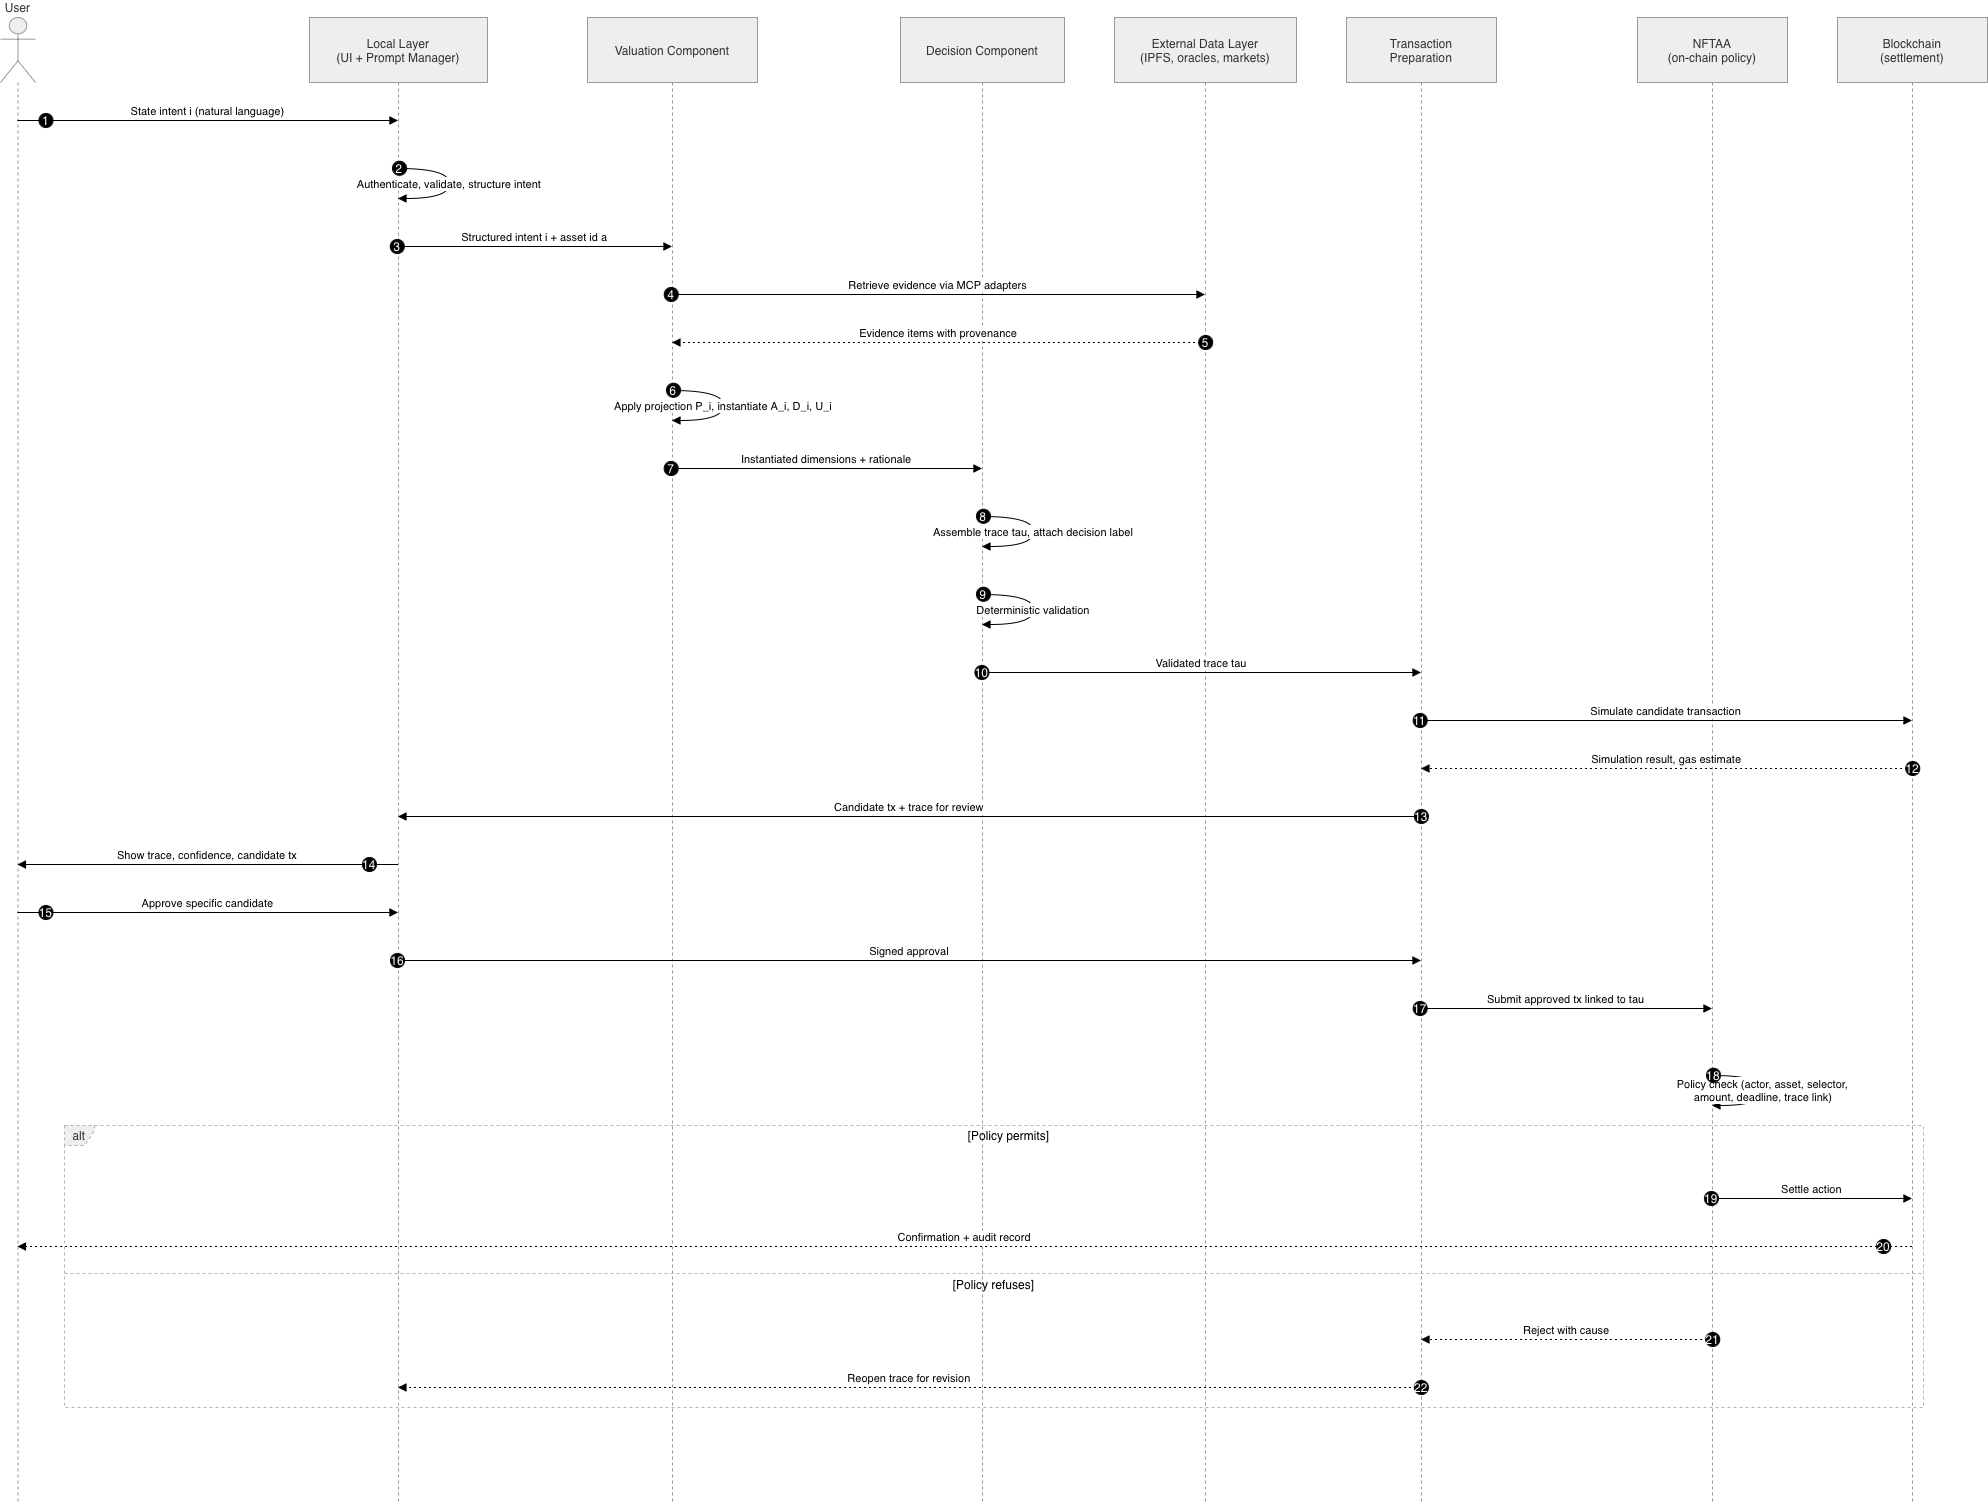

The diagram above was exported from draw.io. Its source (the exported page's mxGraphModel, read from the mxfile embedded in the PNG):
<mxGraphModel dx="1236" dy="2086" grid="0" gridSize="10" guides="1" tooltips="1" connect="1" arrows="1" fold="1" page="0" pageScale="1" pageWidth="850" pageHeight="1100" math="0" shadow="0">
  <root>
    <mxCell id="0" />
    <mxCell id="1" parent="0" />
    <mxCell id="2" parent="1" style="shape=umlLifeline;perimeter=lifelinePerimeter;whiteSpace=wrap;container=1;dropTarget=0;collapsible=0;recursiveResize=0;outlineConnect=0;portConstraint=eastwest;newEdgeStyle={&quot;edgeStyle&quot;:&quot;elbowEdgeStyle&quot;,&quot;elbow&quot;:&quot;vertical&quot;,&quot;curved&quot;:0,&quot;rounded&quot;:0};participant=umlActor;verticalAlign=bottom;labelPosition=center;verticalLabelPosition=top;align=center;size=65;fillColor=light-dark(#eeeeee,#1f2020);strokeColor=light-dark(#999999,#cccccc);fontColor=light-dark(#333333,#cccccc);" value="User" vertex="1">
      <mxGeometry height="1485" width="35" as="geometry" />
    </mxCell>
    <mxCell id="3" parent="1" style="shape=umlLifeline;perimeter=lifelinePerimeter;whiteSpace=wrap;container=1;dropTarget=0;collapsible=0;recursiveResize=0;outlineConnect=0;portConstraint=eastwest;newEdgeStyle={&quot;edgeStyle&quot;:&quot;elbowEdgeStyle&quot;,&quot;elbow&quot;:&quot;vertical&quot;,&quot;curved&quot;:0,&quot;rounded&quot;:0};size=65;fillColor=light-dark(#eeeeee,#1f2020);strokeColor=light-dark(#999999,#cccccc);fontColor=light-dark(#333333,#cccccc);" value="Local Layer&#10;(UI + Prompt Manager)" vertex="1">
      <mxGeometry height="1485" width="178" x="309" as="geometry" />
    </mxCell>
    <mxCell id="4" parent="1" style="shape=umlLifeline;perimeter=lifelinePerimeter;whiteSpace=wrap;container=1;dropTarget=0;collapsible=0;recursiveResize=0;outlineConnect=0;portConstraint=eastwest;newEdgeStyle={&quot;edgeStyle&quot;:&quot;elbowEdgeStyle&quot;,&quot;elbow&quot;:&quot;vertical&quot;,&quot;curved&quot;:0,&quot;rounded&quot;:0};size=65;fillColor=light-dark(#eeeeee,#1f2020);strokeColor=light-dark(#999999,#cccccc);fontColor=light-dark(#333333,#cccccc);" value="Valuation Component" vertex="1">
      <mxGeometry height="1485" width="170" x="587" as="geometry" />
    </mxCell>
    <mxCell id="5" parent="1" style="shape=umlLifeline;perimeter=lifelinePerimeter;whiteSpace=wrap;container=1;dropTarget=0;collapsible=0;recursiveResize=0;outlineConnect=0;portConstraint=eastwest;newEdgeStyle={&quot;edgeStyle&quot;:&quot;elbowEdgeStyle&quot;,&quot;elbow&quot;:&quot;vertical&quot;,&quot;curved&quot;:0,&quot;rounded&quot;:0};size=65;fillColor=light-dark(#eeeeee,#1f2020);strokeColor=light-dark(#999999,#cccccc);fontColor=light-dark(#333333,#cccccc);" value="Decision Component" vertex="1">
      <mxGeometry height="1485" width="164" x="900" as="geometry" />
    </mxCell>
    <mxCell id="6" parent="1" style="shape=umlLifeline;perimeter=lifelinePerimeter;whiteSpace=wrap;container=1;dropTarget=0;collapsible=0;recursiveResize=0;outlineConnect=0;portConstraint=eastwest;newEdgeStyle={&quot;edgeStyle&quot;:&quot;elbowEdgeStyle&quot;,&quot;elbow&quot;:&quot;vertical&quot;,&quot;curved&quot;:0,&quot;rounded&quot;:0};size=65;fillColor=light-dark(#eeeeee,#1f2020);strokeColor=light-dark(#999999,#cccccc);fontColor=light-dark(#333333,#cccccc);" value="External Data Layer&#10;(IPFS, oracles, markets)" vertex="1">
      <mxGeometry height="1485" width="182" x="1114" as="geometry" />
    </mxCell>
    <mxCell id="7" parent="1" style="shape=umlLifeline;perimeter=lifelinePerimeter;whiteSpace=wrap;container=1;dropTarget=0;collapsible=0;recursiveResize=0;outlineConnect=0;portConstraint=eastwest;newEdgeStyle={&quot;edgeStyle&quot;:&quot;elbowEdgeStyle&quot;,&quot;elbow&quot;:&quot;vertical&quot;,&quot;curved&quot;:0,&quot;rounded&quot;:0};size=65;fillColor=light-dark(#eeeeee,#1f2020);strokeColor=light-dark(#999999,#cccccc);fontColor=light-dark(#333333,#cccccc);" value="Transaction&#10;Preparation" vertex="1">
      <mxGeometry height="1485" width="150" x="1346" as="geometry" />
    </mxCell>
    <mxCell id="8" parent="1" style="shape=umlLifeline;perimeter=lifelinePerimeter;whiteSpace=wrap;container=1;dropTarget=0;collapsible=0;recursiveResize=0;outlineConnect=0;portConstraint=eastwest;newEdgeStyle={&quot;edgeStyle&quot;:&quot;elbowEdgeStyle&quot;,&quot;elbow&quot;:&quot;vertical&quot;,&quot;curved&quot;:0,&quot;rounded&quot;:0};size=65;fillColor=light-dark(#eeeeee,#1f2020);strokeColor=light-dark(#999999,#cccccc);fontColor=light-dark(#333333,#cccccc);" value="NFTAA&#10;(on-chain policy)" vertex="1">
      <mxGeometry height="1485" width="150" x="1637" as="geometry" />
    </mxCell>
    <mxCell id="9" parent="1" style="shape=umlLifeline;perimeter=lifelinePerimeter;whiteSpace=wrap;container=1;dropTarget=0;collapsible=0;recursiveResize=0;outlineConnect=0;portConstraint=eastwest;newEdgeStyle={&quot;edgeStyle&quot;:&quot;elbowEdgeStyle&quot;,&quot;elbow&quot;:&quot;vertical&quot;,&quot;curved&quot;:0,&quot;rounded&quot;:0};size=65;fillColor=light-dark(#eeeeee,#1f2020);strokeColor=light-dark(#999999,#cccccc);fontColor=light-dark(#333333,#cccccc);" value="Blockchain&#10;(settlement)" vertex="1">
      <mxGeometry height="1485" width="150" x="1837" as="geometry" />
    </mxCell>
    <mxCell id="10" parent="1" style="shape=umlFrame;dashed=1;pointerEvents=0;dropTarget=0;strokeColor=#B3B3B3;height=20;width=30;fillColor=light-dark(#eeeeee,#1f2020);fontColor=light-dark(#333333,#cccccc);" value="alt" vertex="1">
      <mxGeometry height="282" width="1859" x="64" y="1108" as="geometry" />
    </mxCell>
    <mxCell id="11" parent="10" style="text;strokeColor=none;fillColor=none;align=center;verticalAlign=middle;whiteSpace=wrap;" value="[Policy permits]" vertex="1">
      <mxGeometry height="20" width="1829" x="30" as="geometry" />
    </mxCell>
    <mxCell id="12" parent="10" style="shape=line;dashed=1;whiteSpace=wrap;verticalAlign=top;labelPosition=center;verticalLabelPosition=middle;align=center;strokeColor=#B3B3B3;" value="[Policy refuses]" vertex="1">
      <mxGeometry height="4" width="1859" y="146" as="geometry" />
    </mxCell>
    <mxCell id="13" edge="1" parent="1" source="2" style="verticalAlign=bottom;edgeStyle=elbowEdgeStyle;elbow=vertical;curved=0;rounded=0;endArrow=block;" target="3" value="State intent i (natural language)">
      <mxGeometry relative="1" as="geometry">
        <Array as="points">
          <mxPoint x="245" y="103" />
        </Array>
      </mxGeometry>
    </mxCell>
    <mxCell id="13seq" parent="13" style="ellipse;aspect=fixed;fillColor=#000000;align=center;fontColor=#FFFFFF;" value="1" vertex="1">
      <mxGeometry height="14" relative="1" width="14" as="geometry">
        <mxPoint x="-169" y="-7" as="offset" />
      </mxGeometry>
    </mxCell>
    <mxCell id="14" edge="1" parent="1" source="3" style="curved=1;endArrow=block;" target="3" value="Authenticate, validate, structure intent">
      <mxGeometry relative="1" as="geometry">
        <Array as="points">
          <mxPoint x="449" y="151" />
          <mxPoint x="449" y="181" />
        </Array>
      </mxGeometry>
    </mxCell>
    <mxCell id="14seq" parent="14" style="ellipse;aspect=fixed;fillColor=#000000;align=center;fontColor=#FFFFFF;" value="2" vertex="1">
      <mxGeometry height="14" relative="1" width="14" as="geometry">
        <mxPoint x="-57" y="-22" as="offset" />
      </mxGeometry>
    </mxCell>
    <mxCell id="15" edge="1" parent="1" source="3" style="verticalAlign=bottom;edgeStyle=elbowEdgeStyle;elbow=vertical;curved=0;rounded=0;endArrow=block;" target="4" value="Structured intent i + asset id a">
      <mxGeometry relative="1" as="geometry">
        <Array as="points">
          <mxPoint x="544" y="229" />
        </Array>
      </mxGeometry>
    </mxCell>
    <mxCell id="15seq" parent="15" style="ellipse;aspect=fixed;fillColor=#000000;align=center;fontColor=#FFFFFF;" value="3" vertex="1">
      <mxGeometry height="14" relative="1" width="14" as="geometry">
        <mxPoint x="-144.5" y="-7" as="offset" />
      </mxGeometry>
    </mxCell>
    <mxCell id="16" edge="1" parent="1" source="4" style="verticalAlign=bottom;edgeStyle=elbowEdgeStyle;elbow=vertical;curved=0;rounded=0;endArrow=block;" target="6" value="Retrieve evidence via MCP adapters">
      <mxGeometry relative="1" as="geometry">
        <Array as="points">
          <mxPoint x="947" y="277" />
        </Array>
      </mxGeometry>
    </mxCell>
    <mxCell id="16seq" parent="16" style="ellipse;aspect=fixed;fillColor=#000000;align=center;fontColor=#FFFFFF;" value="4" vertex="1">
      <mxGeometry height="14" relative="1" width="14" as="geometry">
        <mxPoint x="-274" y="-7" as="offset" />
      </mxGeometry>
    </mxCell>
    <mxCell id="17" edge="1" parent="1" source="6" style="verticalAlign=bottom;edgeStyle=elbowEdgeStyle;elbow=vertical;curved=0;rounded=0;dashed=1;dashPattern=2 3;endArrow=block;" target="4" value="Evidence items with provenance">
      <mxGeometry relative="1" as="geometry">
        <Array as="points">
          <mxPoint x="950" y="325" />
        </Array>
      </mxGeometry>
    </mxCell>
    <mxCell id="17seq" parent="17" style="ellipse;aspect=fixed;fillColor=#000000;align=center;fontColor=#FFFFFF;" value="5" vertex="1">
      <mxGeometry height="14" relative="1" width="14" as="geometry">
        <mxPoint x="260" y="-7" as="offset" />
      </mxGeometry>
    </mxCell>
    <mxCell id="18" edge="1" parent="1" source="4" style="curved=1;endArrow=block;" target="4" value="Apply projection P_i, instantiate A_i, D_i, U_i">
      <mxGeometry relative="1" as="geometry">
        <Array as="points">
          <mxPoint x="723" y="373" />
          <mxPoint x="723" y="403" />
        </Array>
      </mxGeometry>
    </mxCell>
    <mxCell id="18seq" parent="18" style="ellipse;aspect=fixed;fillColor=#000000;align=center;fontColor=#FFFFFF;" value="6" vertex="1">
      <mxGeometry height="14" relative="1" width="14" as="geometry">
        <mxPoint x="-57" y="-22" as="offset" />
      </mxGeometry>
    </mxCell>
    <mxCell id="19" edge="1" parent="1" source="4" style="verticalAlign=bottom;edgeStyle=elbowEdgeStyle;elbow=vertical;curved=0;rounded=0;endArrow=block;" target="5" value="Instantiated dimensions + rationale">
      <mxGeometry relative="1" as="geometry">
        <Array as="points">
          <mxPoint x="836" y="451" />
        </Array>
      </mxGeometry>
    </mxCell>
    <mxCell id="19seq" parent="19" style="ellipse;aspect=fixed;fillColor=#000000;align=center;fontColor=#FFFFFF;" value="7" vertex="1">
      <mxGeometry height="14" relative="1" width="14" as="geometry">
        <mxPoint x="-162.5" y="-7" as="offset" />
      </mxGeometry>
    </mxCell>
    <mxCell id="20" edge="1" parent="1" source="5" style="curved=1;endArrow=block;" target="5" value="Assemble trace tau, attach decision label">
      <mxGeometry relative="1" as="geometry">
        <Array as="points">
          <mxPoint x="1033" y="499" />
          <mxPoint x="1033" y="529" />
        </Array>
      </mxGeometry>
    </mxCell>
    <mxCell id="20seq" parent="20" style="ellipse;aspect=fixed;fillColor=#000000;align=center;fontColor=#FFFFFF;" value="8" vertex="1">
      <mxGeometry height="14" relative="1" width="14" as="geometry">
        <mxPoint x="-57" y="-22" as="offset" />
      </mxGeometry>
    </mxCell>
    <mxCell id="21" edge="1" parent="1" source="5" style="curved=1;endArrow=block;" target="5" value="Deterministic validation">
      <mxGeometry relative="1" as="geometry">
        <Array as="points">
          <mxPoint x="1033" y="577" />
          <mxPoint x="1033" y="607" />
        </Array>
      </mxGeometry>
    </mxCell>
    <mxCell id="21seq" parent="21" style="ellipse;aspect=fixed;fillColor=#000000;align=center;fontColor=#FFFFFF;" value="9" vertex="1">
      <mxGeometry height="14" relative="1" width="14" as="geometry">
        <mxPoint x="-57" y="-22" as="offset" />
      </mxGeometry>
    </mxCell>
    <mxCell id="22" edge="1" parent="1" source="5" style="verticalAlign=bottom;edgeStyle=elbowEdgeStyle;elbow=vertical;curved=0;rounded=0;endArrow=block;" target="7" value="Validated trace tau">
      <mxGeometry relative="1" as="geometry">
        <Array as="points">
          <mxPoint x="1210" y="655" />
        </Array>
      </mxGeometry>
    </mxCell>
    <mxCell id="22seq" parent="22" style="ellipse;aspect=fixed;fillColor=#000000;align=center;fontColor=#FFFFFF;" value="10" vertex="1">
      <mxGeometry height="14" relative="1" width="14" as="geometry">
        <mxPoint x="-227" y="-7" as="offset" />
      </mxGeometry>
    </mxCell>
    <mxCell id="23" edge="1" parent="1" source="7" style="verticalAlign=bottom;edgeStyle=elbowEdgeStyle;elbow=vertical;curved=0;rounded=0;endArrow=block;" target="9" value="Simulate candidate transaction">
      <mxGeometry relative="1" as="geometry">
        <Array as="points">
          <mxPoint x="1675" y="703" />
        </Array>
      </mxGeometry>
    </mxCell>
    <mxCell id="23seq" parent="23" style="ellipse;aspect=fixed;fillColor=#000000;align=center;fontColor=#FFFFFF;" value="11" vertex="1">
      <mxGeometry height="14" relative="1" width="14" as="geometry">
        <mxPoint x="-253" y="-7" as="offset" />
      </mxGeometry>
    </mxCell>
    <mxCell id="24" edge="1" parent="1" source="9" style="verticalAlign=bottom;edgeStyle=elbowEdgeStyle;elbow=vertical;curved=0;rounded=0;dashed=1;dashPattern=2 3;endArrow=block;" target="7" value="Simulation result, gas estimate">
      <mxGeometry relative="1" as="geometry">
        <Array as="points">
          <mxPoint x="1678" y="751" />
        </Array>
      </mxGeometry>
    </mxCell>
    <mxCell id="24seq" parent="24" style="ellipse;aspect=fixed;fillColor=#000000;align=center;fontColor=#FFFFFF;" value="12" vertex="1">
      <mxGeometry height="14" relative="1" width="14" as="geometry">
        <mxPoint x="239" y="-7" as="offset" />
      </mxGeometry>
    </mxCell>
    <mxCell id="25" edge="1" parent="1" source="7" style="verticalAlign=bottom;edgeStyle=elbowEdgeStyle;elbow=vertical;curved=0;rounded=0;endArrow=block;" target="3" value="Candidate tx + trace for review">
      <mxGeometry relative="1" as="geometry">
        <Array as="points">
          <mxPoint x="921" y="799" />
        </Array>
      </mxGeometry>
    </mxCell>
    <mxCell id="25seq" parent="25" style="ellipse;aspect=fixed;fillColor=#000000;align=center;fontColor=#FFFFFF;" value="13" vertex="1">
      <mxGeometry height="14" relative="1" width="14" as="geometry">
        <mxPoint x="505" y="-7" as="offset" />
      </mxGeometry>
    </mxCell>
    <mxCell id="26" edge="1" parent="1" source="3" style="verticalAlign=bottom;edgeStyle=elbowEdgeStyle;elbow=vertical;curved=0;rounded=0;endArrow=block;" target="2" value="Show trace, confidence, candidate tx">
      <mxGeometry relative="1" as="geometry">
        <Array as="points">
          <mxPoint x="248" y="847" />
        </Array>
      </mxGeometry>
    </mxCell>
    <mxCell id="26seq" parent="26" style="ellipse;aspect=fixed;fillColor=#000000;align=center;fontColor=#FFFFFF;" value="14" vertex="1">
      <mxGeometry height="14" relative="1" width="14" as="geometry">
        <mxPoint x="155" y="-7" as="offset" />
      </mxGeometry>
    </mxCell>
    <mxCell id="27" edge="1" parent="1" source="2" style="verticalAlign=bottom;edgeStyle=elbowEdgeStyle;elbow=vertical;curved=0;rounded=0;endArrow=block;" target="3" value="Approve specific candidate">
      <mxGeometry relative="1" as="geometry">
        <Array as="points">
          <mxPoint x="245" y="895" />
        </Array>
      </mxGeometry>
    </mxCell>
    <mxCell id="27seq" parent="27" style="ellipse;aspect=fixed;fillColor=#000000;align=center;fontColor=#FFFFFF;" value="15" vertex="1">
      <mxGeometry height="14" relative="1" width="14" as="geometry">
        <mxPoint x="-169" y="-7" as="offset" />
      </mxGeometry>
    </mxCell>
    <mxCell id="28" edge="1" parent="1" source="3" style="verticalAlign=bottom;edgeStyle=elbowEdgeStyle;elbow=vertical;curved=0;rounded=0;endArrow=block;" target="7" value="Signed approval">
      <mxGeometry relative="1" as="geometry">
        <Array as="points">
          <mxPoint x="918" y="943" />
        </Array>
      </mxGeometry>
    </mxCell>
    <mxCell id="28seq" parent="28" style="ellipse;aspect=fixed;fillColor=#000000;align=center;fontColor=#FFFFFF;" value="16" vertex="1">
      <mxGeometry height="14" relative="1" width="14" as="geometry">
        <mxPoint x="-519" y="-7" as="offset" />
      </mxGeometry>
    </mxCell>
    <mxCell id="29" edge="1" parent="1" source="7" style="verticalAlign=bottom;edgeStyle=elbowEdgeStyle;elbow=vertical;curved=0;rounded=0;endArrow=block;" target="8" value="Submit approved tx linked to tau">
      <mxGeometry relative="1" as="geometry">
        <Array as="points">
          <mxPoint x="1575" y="991" />
        </Array>
      </mxGeometry>
    </mxCell>
    <mxCell id="29seq" parent="29" style="ellipse;aspect=fixed;fillColor=#000000;align=center;fontColor=#FFFFFF;" value="17" vertex="1">
      <mxGeometry height="14" relative="1" width="14" as="geometry">
        <mxPoint x="-153" y="-7" as="offset" />
      </mxGeometry>
    </mxCell>
    <mxCell id="30" edge="1" parent="1" source="8" style="curved=1;endArrow=block;" target="8" value="Policy check (actor, asset, selector,&#10;amount, deadline, trace link)">
      <mxGeometry relative="1" as="geometry">
        <Array as="points">
          <mxPoint x="1763" y="1058" />
          <mxPoint x="1763" y="1088" />
        </Array>
      </mxGeometry>
    </mxCell>
    <mxCell id="30seq" parent="30" style="ellipse;aspect=fixed;fillColor=#000000;align=center;fontColor=#FFFFFF;" value="18" vertex="1">
      <mxGeometry height="14" relative="1" width="14" as="geometry">
        <mxPoint x="-57" y="-22" as="offset" />
      </mxGeometry>
    </mxCell>
    <mxCell id="31" edge="1" parent="1" source="8" style="verticalAlign=bottom;edgeStyle=elbowEdgeStyle;elbow=vertical;curved=0;rounded=0;endArrow=block;" target="9" value="Settle action">
      <mxGeometry relative="1" as="geometry">
        <Array as="points">
          <mxPoint x="1821" y="1181" />
        </Array>
      </mxGeometry>
    </mxCell>
    <mxCell id="31seq" parent="31" style="ellipse;aspect=fixed;fillColor=#000000;align=center;fontColor=#FFFFFF;" value="19" vertex="1">
      <mxGeometry height="14" relative="1" width="14" as="geometry">
        <mxPoint x="-107.5" y="-7" as="offset" />
      </mxGeometry>
    </mxCell>
    <mxCell id="32" edge="1" parent="1" source="9" style="verticalAlign=bottom;edgeStyle=elbowEdgeStyle;elbow=vertical;curved=0;rounded=0;dashed=1;dashPattern=2 3;endArrow=block;" target="2" value="Confirmation + audit record">
      <mxGeometry relative="1" as="geometry">
        <Array as="points">
          <mxPoint x="1005" y="1229" />
        </Array>
      </mxGeometry>
    </mxCell>
    <mxCell id="32seq" parent="32" style="ellipse;aspect=fixed;fillColor=#000000;align=center;fontColor=#FFFFFF;" value="20" vertex="1">
      <mxGeometry height="14" relative="1" width="14" as="geometry">
        <mxPoint x="912" y="-7" as="offset" />
      </mxGeometry>
    </mxCell>
    <mxCell id="33" edge="1" parent="1" source="8" style="verticalAlign=bottom;edgeStyle=elbowEdgeStyle;elbow=vertical;curved=0;rounded=0;dashed=1;dashPattern=2 3;endArrow=block;" target="7" value="Reject with cause">
      <mxGeometry relative="1" as="geometry">
        <Array as="points">
          <mxPoint x="1578" y="1322" />
        </Array>
      </mxGeometry>
    </mxCell>
    <mxCell id="33seq" parent="33" style="ellipse;aspect=fixed;fillColor=#000000;align=center;fontColor=#FFFFFF;" value="21" vertex="1">
      <mxGeometry height="14" relative="1" width="14" as="geometry">
        <mxPoint x="139" y="-7" as="offset" />
      </mxGeometry>
    </mxCell>
    <mxCell id="34" edge="1" parent="1" source="7" style="verticalAlign=bottom;edgeStyle=elbowEdgeStyle;elbow=vertical;curved=0;rounded=0;dashed=1;dashPattern=2 3;endArrow=block;" target="3" value="Reopen trace for revision">
      <mxGeometry relative="1" as="geometry">
        <Array as="points">
          <mxPoint x="921" y="1370" />
        </Array>
      </mxGeometry>
    </mxCell>
    <mxCell id="34seq" parent="34" style="ellipse;aspect=fixed;fillColor=#000000;align=center;fontColor=#FFFFFF;" value="22" vertex="1">
      <mxGeometry height="14" relative="1" width="14" as="geometry">
        <mxPoint x="505" y="-7" as="offset" />
      </mxGeometry>
    </mxCell>
  </root>
</mxGraphModel>